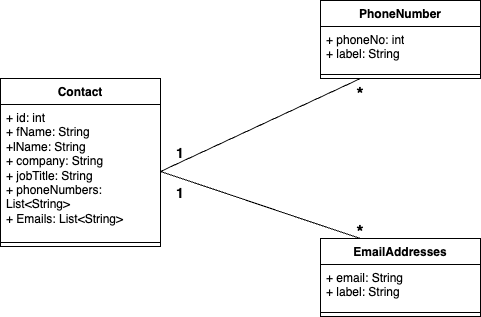

The diagram above was exported from draw.io. Its source (the exported page's mxGraphModel, read from the mxfile embedded in the PNG):
<mxGraphModel dx="977" dy="652" grid="1" gridSize="10" guides="1" tooltips="1" connect="1" arrows="1" fold="1" page="1" pageScale="1" pageWidth="850" pageHeight="1100" math="0" shadow="0">
  <root>
    <mxCell id="0" />
    <mxCell id="1" parent="0" />
    <mxCell id="KSMDzWnhkhYjbmULzFh3-26" value="Contact" style="swimlane;fontStyle=1;align=center;verticalAlign=top;childLayout=stackLayout;horizontal=1;startSize=26;horizontalStack=0;resizeParent=1;resizeParentMax=0;resizeLast=0;collapsible=1;marginBottom=0;whiteSpace=wrap;html=1;" vertex="1" parent="1">
      <mxGeometry x="200" y="280" width="160" height="168" as="geometry" />
    </mxCell>
    <mxCell id="KSMDzWnhkhYjbmULzFh3-27" value="+ id: int&lt;div&gt;+ fName: String&lt;/div&gt;&lt;div&gt;+lName: String&lt;/div&gt;&lt;div&gt;+ company: String&lt;/div&gt;&lt;div&gt;+ jobTitle: String&lt;/div&gt;&lt;div&gt;+ phoneNumbers: List&amp;lt;String&amp;gt;&lt;/div&gt;&lt;div&gt;+ Emails: List&amp;lt;String&amp;gt;&lt;/div&gt;" style="text;strokeColor=none;fillColor=none;align=left;verticalAlign=top;spacingLeft=4;spacingRight=4;overflow=hidden;rotatable=0;points=[[0,0.5],[1,0.5]];portConstraint=eastwest;whiteSpace=wrap;html=1;" vertex="1" parent="KSMDzWnhkhYjbmULzFh3-26">
      <mxGeometry y="26" width="160" height="134" as="geometry" />
    </mxCell>
    <mxCell id="KSMDzWnhkhYjbmULzFh3-28" value="" style="line;strokeWidth=1;fillColor=none;align=left;verticalAlign=middle;spacingTop=-1;spacingLeft=3;spacingRight=3;rotatable=0;labelPosition=right;points=[];portConstraint=eastwest;strokeColor=inherit;" vertex="1" parent="KSMDzWnhkhYjbmULzFh3-26">
      <mxGeometry y="160" width="160" height="8" as="geometry" />
    </mxCell>
    <mxCell id="KSMDzWnhkhYjbmULzFh3-34" value="PhoneNumber" style="swimlane;fontStyle=1;align=center;verticalAlign=top;childLayout=stackLayout;horizontal=1;startSize=26;horizontalStack=0;resizeParent=1;resizeParentMax=0;resizeLast=0;collapsible=1;marginBottom=0;whiteSpace=wrap;html=1;" vertex="1" parent="1">
      <mxGeometry x="520" y="202" width="160" height="78" as="geometry" />
    </mxCell>
    <mxCell id="KSMDzWnhkhYjbmULzFh3-35" value="+ phoneNo: int&lt;div&gt;+ label: String&lt;/div&gt;" style="text;strokeColor=none;fillColor=none;align=left;verticalAlign=top;spacingLeft=4;spacingRight=4;overflow=hidden;rotatable=0;points=[[0,0.5],[1,0.5]];portConstraint=eastwest;whiteSpace=wrap;html=1;" vertex="1" parent="KSMDzWnhkhYjbmULzFh3-34">
      <mxGeometry y="26" width="160" height="44" as="geometry" />
    </mxCell>
    <mxCell id="KSMDzWnhkhYjbmULzFh3-36" value="" style="line;strokeWidth=1;fillColor=none;align=left;verticalAlign=middle;spacingTop=-1;spacingLeft=3;spacingRight=3;rotatable=0;labelPosition=right;points=[];portConstraint=eastwest;strokeColor=inherit;" vertex="1" parent="KSMDzWnhkhYjbmULzFh3-34">
      <mxGeometry y="70" width="160" height="8" as="geometry" />
    </mxCell>
    <mxCell id="KSMDzWnhkhYjbmULzFh3-38" value="EmailAddresses" style="swimlane;fontStyle=1;align=center;verticalAlign=top;childLayout=stackLayout;horizontal=1;startSize=26;horizontalStack=0;resizeParent=1;resizeParentMax=0;resizeLast=0;collapsible=1;marginBottom=0;whiteSpace=wrap;html=1;" vertex="1" parent="1">
      <mxGeometry x="520" y="440" width="160" height="78" as="geometry" />
    </mxCell>
    <mxCell id="KSMDzWnhkhYjbmULzFh3-39" value="+ email: String&lt;div&gt;+ label: String&lt;/div&gt;" style="text;strokeColor=none;fillColor=none;align=left;verticalAlign=top;spacingLeft=4;spacingRight=4;overflow=hidden;rotatable=0;points=[[0,0.5],[1,0.5]];portConstraint=eastwest;whiteSpace=wrap;html=1;" vertex="1" parent="KSMDzWnhkhYjbmULzFh3-38">
      <mxGeometry y="26" width="160" height="44" as="geometry" />
    </mxCell>
    <mxCell id="KSMDzWnhkhYjbmULzFh3-40" value="" style="line;strokeWidth=1;fillColor=none;align=left;verticalAlign=middle;spacingTop=-1;spacingLeft=3;spacingRight=3;rotatable=0;labelPosition=right;points=[];portConstraint=eastwest;strokeColor=inherit;" vertex="1" parent="KSMDzWnhkhYjbmULzFh3-38">
      <mxGeometry y="70" width="160" height="8" as="geometry" />
    </mxCell>
    <mxCell id="KSMDzWnhkhYjbmULzFh3-42" value="" style="endArrow=none;html=1;rounded=0;exitX=1;exitY=0.5;exitDx=0;exitDy=0;entryX=0.25;entryY=1;entryDx=0;entryDy=0;" edge="1" parent="1" source="KSMDzWnhkhYjbmULzFh3-27" target="KSMDzWnhkhYjbmULzFh3-34">
      <mxGeometry relative="1" as="geometry">
        <mxPoint x="470" y="430" as="sourcePoint" />
        <mxPoint x="630" y="430" as="targetPoint" />
      </mxGeometry>
    </mxCell>
    <mxCell id="KSMDzWnhkhYjbmULzFh3-43" value="" style="endArrow=none;html=1;rounded=0;exitX=1;exitY=0.5;exitDx=0;exitDy=0;entryX=0.25;entryY=0;entryDx=0;entryDy=0;" edge="1" parent="1" source="KSMDzWnhkhYjbmULzFh3-27" target="KSMDzWnhkhYjbmULzFh3-38">
      <mxGeometry relative="1" as="geometry">
        <mxPoint x="470" y="430" as="sourcePoint" />
        <mxPoint x="630" y="430" as="targetPoint" />
      </mxGeometry>
    </mxCell>
    <mxCell id="KSMDzWnhkhYjbmULzFh3-44" value="&lt;font style=&quot;font-size: 18px;&quot;&gt;&lt;b&gt;*&lt;/b&gt;&lt;/font&gt;" style="text;html=1;align=center;verticalAlign=middle;whiteSpace=wrap;rounded=0;" vertex="1" parent="1">
      <mxGeometry x="530" y="418" width="60" height="30" as="geometry" />
    </mxCell>
    <mxCell id="KSMDzWnhkhYjbmULzFh3-45" value="&lt;font style=&quot;font-size: 18px;&quot;&gt;&lt;b&gt;*&lt;/b&gt;&lt;/font&gt;" style="text;html=1;align=center;verticalAlign=middle;whiteSpace=wrap;rounded=0;" vertex="1" parent="1">
      <mxGeometry x="530" y="280" width="60" height="30" as="geometry" />
    </mxCell>
    <mxCell id="KSMDzWnhkhYjbmULzFh3-46" value="&lt;font size=&quot;1&quot; style=&quot;&quot;&gt;&lt;b style=&quot;font-size: 14px;&quot;&gt;1&lt;/b&gt;&lt;/font&gt;" style="text;html=1;align=center;verticalAlign=middle;whiteSpace=wrap;rounded=0;" vertex="1" parent="1">
      <mxGeometry x="350" y="340" width="60" height="30" as="geometry" />
    </mxCell>
    <mxCell id="KSMDzWnhkhYjbmULzFh3-47" value="&lt;font size=&quot;1&quot; style=&quot;&quot;&gt;&lt;b style=&quot;font-size: 14px;&quot;&gt;1&lt;/b&gt;&lt;/font&gt;" style="text;html=1;align=center;verticalAlign=middle;whiteSpace=wrap;rounded=0;" vertex="1" parent="1">
      <mxGeometry x="350" y="380" width="60" height="30" as="geometry" />
    </mxCell>
  </root>
</mxGraphModel>